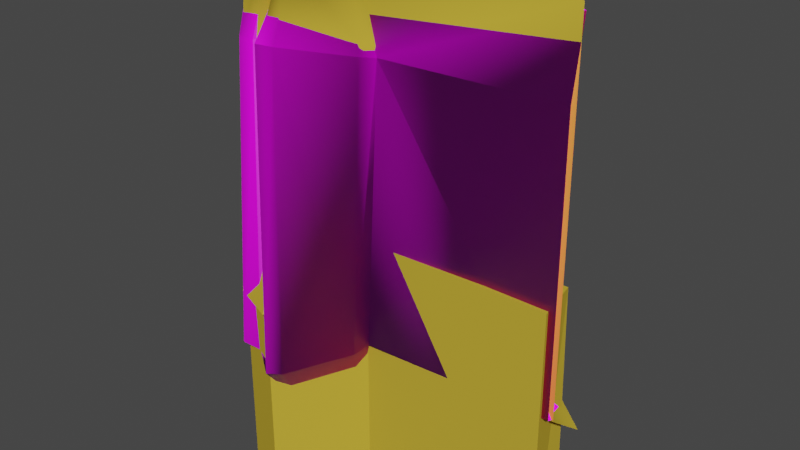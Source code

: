 # Source: wall_right.blend  (saved by Blender 2.93.21; exported with 4.5.12 LTS)
import bpy
from mathutils import Matrix  # noqa: F401  (used for matrix-valued properties, if any)

bpy.ops.wm.read_factory_settings(use_empty=True)
scene = bpy.context.scene
scene.name = 'Scene'

# ---- collections
col_collection = bpy.data.collections.new('Collection'); scene.collection.children.link(col_collection)

# ---- images (referenced by path relative to the original .blend; pixels are not part of the script)
import os
ASSET_DIR = os.environ.get("B2B_ASSET_DIR", "")  # directory of the original .blend (textures are referenced by path, not embedded)
HERE = os.path.dirname(os.path.abspath(__file__))  # packed textures are extracted next to this script under _unpacked/

def load_image(name, relpath, width, height, colorspace="sRGB"):
    """Load a texture the original file referenced (path relative to the .blend, or extracted next to this script)."""
    p = next((c for c in (os.path.join(HERE, relpath), os.path.join(ASSET_DIR, relpath)) if relpath and os.path.exists(c)), "")
    if p:
        img = bpy.data.images.load(p, check_existing=True)
        img.name = name
    else:  # same state as the original file: an image datablock whose file is absent (Cycles renders it pink)
        img = bpy.data.images.new(name, width, height)
        img.source = "FILE"
        img.filepath = "//" + (relpath or name)
    img.colorspace_settings.name = colorspace
    return img
img_hev1_dif_tif = load_image('hev1_dif.tif', 'hev1_dif.tif', 1024, 1024, 'sRGB')
img_hev1_bump_tif = load_image('hev1_bump.tif', 'hev1_bump.tif', 1024, 1024, 'sRGB')
img_hev2_dif_tif = load_image('hev2_dif.tif', 'hev2_dif.tif', 1024, 1024, 'sRGB')
img_hev2_bump_tif = load_image('hev2_bump.tif', 'hev2_bump.tif', 1024, 1024, 'sRGB')
img_hev_decals01_tif = load_image('hev_decals01.tif', 'hev_decals01.tif', 1024, 1024, 'sRGB')
img_cr_pelican_hull_detail_tif = load_image('cr_pelican_hull_detail.tif', 'cr_pelican_hull_detail.tif', 1024, 1024, 'sRGB')
img_longsword_x_burn_illum_tif = load_image('longsword_x_burn_illum.tif', 'longsword_x_burn_illum.tif', 1024, 1024, 'sRGB')
img_longsword_x_burn_tif = load_image('longsword_x_burn.tif', 'longsword_x_burn.tif', 1024, 1024, 'sRGB')

# ---- materials (node trees are filled in below, after node groups)
mat_hev1 = bpy.data.materials.new('hev1')
mat_hev1.use_transparent_shadow = False
mat_hev1.diffuse_color = (0.5225, 0.6282, 0.1074, 1.0)
mat_hev2 = bpy.data.materials.new('hev2')
mat_hev2.use_transparent_shadow = False
mat_hev2.diffuse_color = (0.2007, 0.7765, 0.08404, 1.0)
mat_hev_decals = bpy.data.materials.new('hev_decals')
mat_hev_decals.use_transparent_shadow = False
mat_hev_decals.diffuse_color = (0.5282, 0.08286, 0.308, 1.0)
mat_hev1_destroyed = bpy.data.materials.new('hev1_destroyed')
mat_hev1_destroyed.use_transparent_shadow = False
mat_hev2_destroyed = bpy.data.materials.new('hev2_destroyed')
mat_hev2_destroyed.use_transparent_shadow = False
mat_longsword_burn = bpy.data.materials.new('longsword_burn')
mat_longsword_burn.use_transparent_shadow = False
mat_hard_metal_thick = bpy.data.materials.new('hard_metal_thick')
mat_hard_metal_thick.use_transparent_shadow = False
mat_hard_metal_thick.diffuse_color = (0.5694, 0.4023, 0.04019, 1.0)

# ---- material node trees
mat_hev1.use_nodes = True; mat_hev1.node_tree.nodes.clear()
_N = mat_hev1.node_tree.nodes; _L = mat_hev1.node_tree.links
n0 = _N.new('ShaderNodeBsdfPrincipled'); n0.name = 'Principled BSDF'; n0.location = (10, 300)
n0.distribution = 'GGX'
n0.subsurface_method = 'BURLEY'
n0.inputs[3].default_value = 1.45
n0.inputs[27].default_value = (0.0, 0.0, 0.0, 1.0)
n0.inputs[28].default_value = 1.0
n1 = _N.new('ShaderNodeOutputMaterial'); n1.name = 'Material Output'; n1.location = (300, 300)
n2 = _N.new('ShaderNodeTexImage'); n2.name = 'Image Texture'; n2.location = (-428, 253)
n2.image = img_hev1_dif_tif
n3 = _N.new('ShaderNodeNormalMap'); n3.name = 'Normal Map'; n3.location = (-182, -138)
n4 = _N.new('ShaderNodeTexImage'); n4.name = 'Image Texture.001'; n4.location = (-482, -113)
n4.image = img_hev1_bump_tif
_L.new(n0.outputs[0], n1.inputs[0])
_L.new(n2.outputs[0], n0.inputs[0])
_L.new(n4.outputs[0], n3.inputs[1])
_L.new(n3.outputs[0], n0.inputs[5])
n1.is_active_output = True
mat_hev2.use_nodes = True; mat_hev2.node_tree.nodes.clear()
_N = mat_hev2.node_tree.nodes; _L = mat_hev2.node_tree.links
n0 = _N.new('ShaderNodeBsdfPrincipled'); n0.name = 'Principled BSDF'; n0.location = (10, 300)
n0.distribution = 'GGX'
n0.subsurface_method = 'BURLEY'
n0.inputs[3].default_value = 1.45
n0.inputs[27].default_value = (0.0, 0.0, 0.0, 1.0)
n0.inputs[28].default_value = 1.0
n1 = _N.new('ShaderNodeOutputMaterial'); n1.name = 'Material Output'; n1.location = (300, 300)
n2 = _N.new('ShaderNodeTexImage'); n2.name = 'Image Texture'; n2.location = (-466, 247)
n2.image = img_hev2_dif_tif
n3 = _N.new('ShaderNodeTexImage'); n3.name = 'Image Texture.001'; n3.location = (-531, -90)
n3.image = img_hev2_bump_tif
n4 = _N.new('ShaderNodeNormalMap'); n4.name = 'Normal Map'; n4.location = (-193, -53)
_L.new(n0.outputs[0], n1.inputs[0])
_L.new(n2.outputs[0], n0.inputs[0])
_L.new(n3.outputs[0], n4.inputs[1])
_L.new(n4.outputs[0], n0.inputs[5])
n1.is_active_output = True
mat_hev_decals.use_nodes = True; mat_hev_decals.node_tree.nodes.clear()
_N = mat_hev_decals.node_tree.nodes; _L = mat_hev_decals.node_tree.links
n0 = _N.new('ShaderNodeBsdfPrincipled'); n0.name = 'Principled BSDF'; n0.location = (10, 300)
n0.distribution = 'GGX'
n0.subsurface_method = 'BURLEY'
n0.inputs[3].default_value = 1.45
n0.inputs[27].default_value = (0.0, 0.0, 0.0, 1.0)
n0.inputs[28].default_value = 1.0
n1 = _N.new('ShaderNodeOutputMaterial'); n1.name = 'Material Output'; n1.location = (300, 300)
n2 = _N.new('ShaderNodeTexImage'); n2.name = 'Image Texture'; n2.location = (-297, 162)
n2.image = img_hev_decals01_tif
_L.new(n0.outputs[0], n1.inputs[0])
_L.new(n2.outputs[0], n0.inputs[0])
n1.is_active_output = True
mat_hev1_destroyed.use_nodes = True; mat_hev1_destroyed.node_tree.nodes.clear()
_N = mat_hev1_destroyed.node_tree.nodes; _L = mat_hev1_destroyed.node_tree.links
n0 = _N.new('ShaderNodeOutputMaterial'); n0.name = 'Material Output'; n0.location = (300, 300)
n1 = _N.new('ShaderNodeBsdfPrincipled'); n1.name = 'Principled BSDF'; n1.location = (10, 300)
n1.distribution = 'GGX'
n1.subsurface_method = 'BURLEY'
n1.inputs[3].default_value = 1.45
n1.inputs[27].default_value = (0.0, 0.0, 0.0, 1.0)
n1.inputs[28].default_value = 1.0
n2 = _N.new('ShaderNodeTexImage'); n2.name = 'Image Texture'; n2.location = (-904, 266)
n2.image = img_hev1_dif_tif
n3 = _N.new('ShaderNodeBrightContrast'); n3.name = 'Bright/Contrast'; n3.location = (-211, 179)
n4 = _N.new('ShaderNodeTexImage'); n4.name = 'Image Texture.002'; n4.location = (-606, -34)
n4.image = img_cr_pelican_hull_detail_tif
n5 = _N.new('ShaderNodeTexImage'); n5.name = 'Image Texture.001'; n5.location = (-670, -353)
n5.image = img_hev1_bump_tif
n6 = _N.new('ShaderNodeNormalMap'); n6.name = 'Normal Map'; n6.location = (-295, -279)
_L.new(n1.outputs[0], n0.inputs[0])
_L.new(n2.outputs[0], n3.inputs[0])
_L.new(n3.outputs[0], n1.inputs[0])
_L.new(n4.outputs[0], n3.inputs[2])
_L.new(n5.outputs[0], n6.inputs[1])
_L.new(n6.outputs[0], n1.inputs[5])
n0.is_active_output = True
mat_hev2_destroyed.use_nodes = True; mat_hev2_destroyed.node_tree.nodes.clear()
_N = mat_hev2_destroyed.node_tree.nodes; _L = mat_hev2_destroyed.node_tree.links
n0 = _N.new('ShaderNodeBsdfPrincipled'); n0.name = 'Principled BSDF'; n0.location = (10, 300)
n0.distribution = 'GGX'
n0.subsurface_method = 'BURLEY'
n0.inputs[3].default_value = 1.45
n0.inputs[27].default_value = (0.0, 0.0, 0.0, 1.0)
n0.inputs[28].default_value = 1.0
n1 = _N.new('ShaderNodeOutputMaterial'); n1.name = 'Material Output'; n1.location = (300, 300)
n2 = _N.new('ShaderNodeTexImage'); n2.name = 'Image Texture'; n2.location = (-774, 299)
n2.image = img_hev2_dif_tif
n3 = _N.new('ShaderNodeNormalMap'); n3.name = 'Normal Map'; n3.location = (-223, -206)
n4 = _N.new('ShaderNodeTexImage'); n4.name = 'Image Texture.001'; n4.location = (-585, -238)
n4.image = img_hev2_bump_tif
n5 = _N.new('ShaderNodeBrightContrast'); n5.name = 'Bright/Contrast'; n5.location = (-284, 238)
n6 = _N.new('ShaderNodeTexImage'); n6.name = 'Image Texture.002'; n6.location = (-775, 48)
n6.width = 243
n6.image = img_cr_pelican_hull_detail_tif
_L.new(n0.outputs[0], n1.inputs[0])
_L.new(n4.outputs[0], n3.inputs[1])
_L.new(n3.outputs[0], n0.inputs[5])
_L.new(n2.outputs[0], n5.inputs[0])
_L.new(n5.outputs[0], n0.inputs[0])
_L.new(n6.outputs[0], n5.inputs[2])
n1.is_active_output = True
mat_longsword_burn.use_nodes = True; mat_longsword_burn.node_tree.nodes.clear()
_N = mat_longsword_burn.node_tree.nodes; _L = mat_longsword_burn.node_tree.links
n0 = _N.new('ShaderNodeBsdfPrincipled'); n0.name = 'Principled BSDF'; n0.location = (10, 300)
n0.distribution = 'GGX'
n0.subsurface_method = 'BURLEY'
n0.inputs[3].default_value = 1.45
n0.inputs[28].default_value = 1.0
n1 = _N.new('ShaderNodeOutputMaterial'); n1.name = 'Material Output'; n1.location = (300, 300)
n2 = _N.new('ShaderNodeTexImage'); n2.name = 'Image Texture.001'; n2.location = (-380, -68)
n2.image = img_longsword_x_burn_illum_tif
n3 = _N.new('ShaderNodeTexImage'); n3.name = 'Image Texture'; n3.location = (-386, 291)
n3.image = img_longsword_x_burn_tif
_L.new(n0.outputs[0], n1.inputs[0])
_L.new(n2.outputs[0], n0.inputs[27])
_L.new(n3.outputs[0], n0.inputs[0])
n1.is_active_output = True

# ---- world
world_world = bpy.data.worlds.new('World'); scene.world = world_world
world_world.use_nodes = True; world_world.node_tree.nodes.clear()
_N = world_world.node_tree.nodes; _L = world_world.node_tree.links
n0 = _N.new('ShaderNodeOutputWorld'); n0.name = 'World Output'; n0.location = (300, 300)
n1 = _N.new('ShaderNodeBackground'); n1.name = 'Background'; n1.location = (10, 300)
n1.inputs[0].default_value = (0.05088, 0.05088, 0.05088, 1.0)
_L.new(n1.outputs[0], n0.inputs[0])
n0.is_active_output = True
world_world.color = (0.05088, 0.05088, 0.05088)
world_world.use_sun_shadow = False
world_world.sun_shadow_jitter_overblur = 0.0

# ---- meshes
me_albatross = bpy.data.meshes.new('albatross')
me_albatross.from_pydata([(198.9, -154.2, 163.4), (201.7, -152.3, 205.6), (100.4, -151.0, 204.0), (58.07, -159.0, 65.01), (192.6, -144.4, 243.9), (59.13, -142.8, 241.6), (91.35, -143.2, 242.2), (44.41, -171.4, 60.87), (51.31, -202.5, 214.1), (46.44, -154.9, 243.9), (200.2, -152.8, 64.66), (98.94, -157.2, 64.91), (46.03, -209.2, 45.48), (46.59, -183.9, 34.24), (215.8, -175.0, 55.31), (100.1, -168.0, 60.48), (210.5, -151.5, 42.38), (81.65, -210.1, 216.6), (79.81, -214.4, 41.95), (71.54, -218.0, 40.85), (58.18, -200.9, 48.35), (58.52, -208.7, 45.19), (112.9, -175.6, 209.4), (109.0, -179.7, 54.69), (105.9, -187.8, 51.59), (90.99, -167.8, 247.1), (215.6, -168.9, 249.0), (216.2, -176.4, 211.9), (109.3, -183.9, 211.1), (73.51, -194.6, 213.5), (73.23, -213.3, 217.3), (60.89, -194.4, 213.6), (60.76, -202.8, 214.1), (71.07, -186.8, 250.7), (45.95, -186.5, 250.2), (58.45, -186.7, 250.4), (70.78, -200.2, 48.07), (72.12, -186.5, 0.8015), (90.64, -166.2, 6.036), (53.39, -170.1, 5.855), (71.56, -150.2, 10.98), (79.26, -150.9, 46.98)], [], [(10, 14, 16), (15, 23, 38), (11, 2, 0), (6, 2, 5), (0, 2, 1), (2, 3, 5), (2, 6, 4), (9, 8, 34), (2, 11, 3), (7, 12, 8), (5, 3, 7), (9, 7, 8), (7, 9, 5), (21, 12, 13), (16, 14, 15), (23, 15, 14), (15, 41, 16), (19, 18, 17), (19, 30, 29), (29, 36, 19), (20, 31, 32), (24, 28, 17), (17, 18, 24), (17, 30, 19), (36, 29, 31), (32, 8, 12), (12, 21, 32), (31, 20, 36), (32, 21, 20), (24, 23, 22), (22, 23, 14), (14, 27, 22), (26, 25, 22), (22, 28, 24), (22, 27, 26), (0, 10, 11), (33, 30, 17), (25, 28, 22), (33, 17, 28), (33, 29, 30), (35, 32, 31), (29, 33, 35), (8, 32, 35), (28, 25, 33), (11, 41, 3), (35, 34, 8), (13, 7, 41), (24, 38, 23), (12, 7, 13), (11, 10, 16), (7, 3, 41), (20, 21, 36), (41, 11, 16), (18, 19, 37), (21, 37, 19), (39, 13, 41), (38, 24, 18), (18, 37, 38), (15, 38, 41), (40, 38, 37), (37, 39, 40), (21, 13, 37), (13, 39, 37), (35, 31, 29), (4, 1, 2), (41, 40, 39), (38, 40, 41), (21, 19, 36), (10, 0, 14), (14, 0, 27), (0, 1, 27), (27, 1, 26), (1, 4, 26), (26, 4, 25), (4, 6, 25), (25, 6, 33), (6, 5, 33), (33, 5, 35), (35, 5, 34), (5, 9, 34)])
me_albatross.polygons.foreach_set('material_index', [5, 3, 4, 4, 4, 4, 4, 4, 4, 4, 4, 4, 4, 4, 4, 4, 4, 3, 3, 3, 3, 3, 3, 3, 3, 3, 3, 3, 3, 3, 3, 3, 3, 3, 3, 4, 3, 3, 3, 3, 3, 3, 3, 3, 5, 3, 5, 3, 5, 5, 5, 3, 5, 3, 3, 3, 3, 3, 3, 3, 3, 3, 3, 3, 4, 3, 3, 3, 5, 5, 5, 5, 5, 5, 5, 5, 5, 5, 5, 5])
_uv = me_albatross.uv_layers.new(name='UVMap_0')
_uv.uv.foreach_set('vector', [0.5194, 0.2438, 0.4359, 0.2385, 0.5351, 0.1931, 0.2827, 0.7269, 0.2653, 0.7269, 0.2796, 0.6714, 0.6121, 0.5895, 0.6117, 0.9143, 0.8135, 0.8114, 0.5948, 0.9927, 0.6117, 0.9143, 0.5303, 0.9926, 0.8135, 0.8114, 0.6117, 0.9143, 0.8135, 0.9143, 0.6117, 0.9143, 0.5303, 0.5892, 0.5303, 0.9926, 0.6117, 0.9143, 0.5948, 0.9927, 0.7965, 0.9927, 0.4949, 0.9926, 0.4137, 0.9139, 0.4306, 0.9926, 0.6117, 0.9143, 0.6121, 0.5895, 0.5303, 0.5892, 0.4949, 0.5892, 0.4132, 0.5892, 0.4137, 0.9139, 0.5303, 0.9926, 0.5303, 0.5892, 0.4949, 0.5892, 0.4949, 0.9926, 0.4949, 0.5892, 0.4137, 0.9139, 0.4949, 0.5892, 0.4949, 0.9926, 0.5303, 0.9926, 0.3525, 0.2399, 0.3666, 0.2399, 0.3666, 0.2092, 0.1754, 0.1698, 0.1754, 0.1982, 0.3056, 0.184, 0.2941, 0.1989, 0.3056, 0.184, 0.1754, 0.1982, 0.3056, 0.184, 0.3279, 0.1706, 0.1754, 0.1698, 0.4272, 0.08689, 0.4272, 0.07807, 0.2549, 0.07801, 0.3307, 0.7368, 0.5031, 0.7368, 0.5031, 0.7166, 0.5031, 0.7166, 0.3307, 0.7166, 0.3307, 0.7368, 0.3307, 0.7026, 0.5031, 0.7026, 0.5019, 0.6938, 0.4272, 0.03735, 0.2549, 0.03741, 0.2549, 0.07801, 0.2549, 0.07801, 0.4272, 0.07807, 0.4272, 0.03735, 0.2549, 0.07801, 0.2548, 0.08686, 0.4272, 0.08689, 0.3307, 0.7163, 0.5031, 0.7163, 0.5031, 0.7029, 0.5019, 0.6938, 0.502, 0.6806, 0.3307, 0.6806, 0.3307, 0.6806, 0.3307, 0.6938, 0.5019, 0.6938, 0.5031, 0.7029, 0.3307, 0.7029, 0.3307, 0.7163, 0.5019, 0.6938, 0.3307, 0.6938, 0.3307, 0.7026, 0.4272, 0.03735, 0.4272, 0.02852, 0.2548, 0.02855, 0.6499, 0.3543, 0.6498, 0.1775, 0.5358, 0.1774, 0.5358, 0.1774, 0.5358, 0.3543, 0.6499, 0.3543, 0.5358, 0.3955, 0.6709, 0.3955, 0.6499, 0.3543, 0.2548, 0.02855, 0.2549, 0.03741, 0.4272, 0.03735, 0.6499, 0.3543, 0.5358, 0.3543, 0.5358, 0.3955, 0.8135, 0.8114, 0.8139, 0.5895, 0.6121, 0.5895, 0.2147, 0.07236, 0.2548, 0.08686, 0.2549, 0.07801, 0.2147, 0.04306, 0.2549, 0.03741, 0.2548, 0.02855, 0.2147, 0.07236, 0.2549, 0.07801, 0.2549, 0.03741, 0.5432, 0.7163, 0.5031, 0.7166, 0.5031, 0.7368, 0.5432, 0.7029, 0.5019, 0.6938, 0.5031, 0.7026, 0.5031, 0.7163, 0.5432, 0.7163, 0.5432, 0.7029, 0.502, 0.6806, 0.5019, 0.6938, 0.5442, 0.6938, 0.2549, 0.03741, 0.2147, 0.04306, 0.2147, 0.07236, 0.6312, 0.2483, 0.7355, 0.1875, 0.7394, 0.2381, 0.5442, 0.6938, 0.5442, 0.6806, 0.502, 0.6806, 0.8083, 0.1759, 0.805, 0.2373, 0.7355, 0.1875, 0.4272, 0.03735, 0.4828, 0.04285, 0.4272, 0.02852, 0.8083, 0.1759, 0.805, 0.2373, 0.903, 0.2215, 0.6312, 0.2483, 0.5194, 0.2438, 0.5351, 0.1931, 0.805, 0.2373, 0.7394, 0.2381, 0.7355, 0.1875, 0.3307, 0.7029, 0.3219, 0.7029, 0.3307, 0.7163, 0.7355, 0.1875, 0.6312, 0.2483, 0.5351, 0.1931, 0.4272, 0.07807, 0.4272, 0.08689, 0.4828, 0.07257, 0.2827, 0.7269, 0.2796, 0.6714, 0.2653, 0.7269, 0.09268, 0.8586, 0.08149, 0.8937, 0.1326, 0.8937, 0.4828, 0.04285, 0.4272, 0.03735, 0.4272, 0.07807, 0.4272, 0.07807, 0.4828, 0.07257, 0.4828, 0.04285, 0.2827, 0.7269, 0.2796, 0.6714, 0.3064, 0.7065, 0.5096, 0.04334, 0.4828, 0.04285, 0.4828, 0.07257, 0.4828, 0.07257, 0.5096, 0.07209, 0.5096, 0.04334, 0.2827, 0.7269, 0.3064, 0.7065, 0.2796, 0.6714, 0.3064, 0.7065, 0.3064, 0.6714, 0.2796, 0.6714, 0.5432, 0.7029, 0.5031, 0.7029, 0.5031, 0.7163, 0.7965, 0.9927, 0.8135, 0.9143, 0.6117, 0.9143, 0.1326, 0.8937, 0.1214, 0.8586, 0.09268, 0.8586, 0.2796, 0.6714, 0.3064, 0.6714, 0.3064, 0.7065, 0.3219, 0.7029, 0.3104, 0.7163, 0.3307, 0.7163, 0.5194, 0.2438, 0.514, 0.3462, 0.4359, 0.2385, 0.4359, 0.2385, 0.514, 0.3462, 0.483, 0.4472, 0.514, 0.3462, 0.5385, 0.4572, 0.483, 0.4472, 0.483, 0.4472, 0.5385, 0.4572, 0.4949, 0.5436, 0.5385, 0.4572, 0.5455, 0.5515, 0.4949, 0.5436, 0.4949, 0.5436, 0.5455, 0.5515, 0.5283, 0.6402, 0.5455, 0.5515, 0.5876, 0.6405, 0.5283, 0.6402, 0.5283, 0.6402, 0.5876, 0.6405, 0.5764, 0.754, 0.5876, 0.6405, 0.6164, 0.6468, 0.5764, 0.754, 0.5764, 0.754, 0.6164, 0.6468, 0.665, 0.7214, 0.665, 0.7214, 0.6164, 0.6468, 0.7214, 0.7126, 0.6164, 0.6468, 0.6961, 0.6605, 0.7214, 0.7126])
_ca = me_albatross.color_attributes.new('color', 'BYTE_COLOR', 'CORNER')
_ca.data.foreach_set('color', [1.0, 1.0, 1.0, 1.0, 1.0, 1.0, 1.0, 1.0, 1.0, 1.0, 1.0, 1.0, 1.0, 1.0, 1.0, 1.0, 1.0, 1.0, 1.0, 1.0, 1.0, 1.0, 1.0, 1.0, 1.0, 1.0, 1.0, 1.0, 1.0, 1.0, 1.0, 1.0, 1.0, 1.0, 1.0, 1.0, 1.0, 1.0, 1.0, 1.0, 1.0, 1.0, 1.0, 1.0, 1.0, 1.0, 1.0, 1.0, 1.0, 1.0, 1.0, 1.0, 1.0, 1.0, 1.0, 1.0, 1.0, 1.0, 1.0, 1.0, 1.0, 1.0, 1.0, 1.0, 1.0, 1.0, 1.0, 1.0, 1.0, 1.0, 1.0, 1.0, 1.0, 1.0, 1.0, 1.0, 1.0, 1.0, 1.0, 1.0, 1.0, 1.0, 1.0, 1.0, 1.0, 1.0, 1.0, 1.0, 1.0, 1.0, 1.0, 1.0, 1.0, 1.0, 1.0, 1.0, 1.0, 1.0, 1.0, 1.0, 1.0, 1.0, 1.0, 1.0, 1.0, 1.0, 1.0, 1.0, 1.0, 1.0, 1.0, 1.0, 1.0, 1.0, 1.0, 1.0, 1.0, 1.0, 1.0, 1.0, 1.0, 1.0, 1.0, 1.0, 1.0, 1.0, 1.0, 1.0, 1.0, 1.0, 1.0, 1.0, 1.0, 1.0, 1.0, 1.0, 1.0, 1.0, 1.0, 1.0, 1.0, 1.0, 1.0, 1.0, 1.0, 1.0, 1.0, 1.0, 1.0, 1.0, 1.0, 1.0, 1.0, 1.0, 1.0, 1.0, 1.0, 1.0, 1.0, 1.0, 1.0, 1.0, 1.0, 1.0, 1.0, 1.0, 1.0, 1.0, 1.0, 1.0, 1.0, 1.0, 1.0, 1.0, 1.0, 1.0, 1.0, 1.0, 1.0, 1.0, 1.0, 1.0, 1.0, 1.0, 1.0, 1.0, 1.0, 1.0, 1.0, 1.0, 1.0, 1.0, 1.0, 1.0, 1.0, 1.0, 1.0, 1.0, 1.0, 1.0, 1.0, 1.0, 1.0, 1.0, 1.0, 1.0, 1.0, 1.0, 1.0, 1.0, 1.0, 1.0, 1.0, 1.0, 1.0, 1.0, 1.0, 1.0, 1.0, 1.0, 1.0, 1.0, 1.0, 1.0, 1.0, 1.0, 1.0, 1.0, 1.0, 1.0, 1.0, 1.0, 1.0, 1.0, 1.0, 1.0, 1.0, 1.0, 1.0, 1.0, 1.0, 1.0, 1.0, 1.0, 1.0, 1.0, 1.0, 1.0, 1.0, 1.0, 1.0, 1.0, 1.0, 1.0, 1.0, 1.0, 1.0, 1.0, 1.0, 1.0, 1.0, 1.0, 1.0, 1.0, 1.0, 1.0, 1.0, 1.0, 1.0, 1.0, 1.0, 1.0, 1.0, 1.0, 1.0, 1.0, 1.0, 1.0, 1.0, 1.0, 1.0, 1.0, 1.0, 1.0, 1.0, 1.0, 1.0, 1.0, 1.0, 1.0, 1.0, 1.0, 1.0, 1.0, 1.0, 1.0, 1.0, 1.0, 1.0, 1.0, 1.0, 1.0, 1.0, 1.0, 1.0, 1.0, 1.0, 1.0, 1.0, 1.0, 1.0, 1.0, 1.0, 1.0, 1.0, 1.0, 1.0, 1.0, 1.0, 1.0, 1.0, 1.0, 1.0, 1.0, 1.0, 1.0, 1.0, 1.0, 1.0, 1.0, 1.0, 1.0, 1.0, 1.0, 1.0, 1.0, 1.0, 1.0, 1.0, 1.0, 1.0, 1.0, 1.0, 1.0, 1.0, 1.0, 1.0, 1.0, 1.0, 1.0, 1.0, 1.0, 1.0, 1.0, 1.0, 1.0, 1.0, 1.0, 1.0, 1.0, 1.0, 1.0, 1.0, 1.0, 1.0, 1.0, 1.0, 1.0, 1.0, 1.0, 1.0, 1.0, 1.0, 1.0, 1.0, 1.0, 1.0, 1.0, 1.0, 1.0, 1.0, 1.0, 1.0, 1.0, 1.0, 1.0, 1.0, 1.0, 1.0, 1.0, 1.0, 1.0, 1.0, 1.0, 1.0, 1.0, 1.0, 1.0, 1.0, 1.0, 1.0, 1.0, 1.0, 1.0, 1.0, 1.0, 1.0, 1.0, 1.0, 1.0, 1.0, 1.0, 1.0, 1.0, 1.0, 1.0, 1.0, 1.0, 1.0, 1.0, 1.0, 1.0, 1.0, 1.0, 1.0, 1.0, 1.0, 1.0, 1.0, 1.0, 1.0, 1.0, 1.0, 1.0, 1.0, 1.0, 1.0, 1.0, 1.0, 1.0, 1.0, 1.0, 1.0, 1.0, 1.0, 1.0, 1.0, 1.0, 1.0, 1.0, 1.0, 1.0, 1.0, 1.0, 1.0, 1.0, 1.0, 1.0, 1.0, 1.0, 1.0, 1.0, 1.0, 1.0, 1.0, 1.0, 1.0, 1.0, 1.0, 1.0, 1.0, 1.0, 1.0, 1.0, 1.0, 1.0, 1.0, 1.0, 1.0, 1.0, 1.0, 1.0, 1.0, 1.0, 1.0, 1.0, 1.0, 1.0, 1.0, 1.0, 1.0, 1.0, 1.0, 1.0, 1.0, 1.0, 1.0, 1.0, 1.0, 1.0, 1.0, 1.0, 1.0, 1.0, 1.0, 1.0, 1.0, 1.0, 1.0, 1.0, 1.0, 1.0, 1.0, 1.0, 1.0, 1.0, 1.0, 1.0, 1.0, 1.0, 1.0, 1.0, 1.0, 1.0, 1.0, 1.0, 1.0, 1.0, 1.0, 1.0, 1.0, 1.0, 1.0, 1.0, 1.0, 1.0, 1.0, 1.0, 1.0, 1.0, 1.0, 1.0, 1.0, 1.0, 1.0, 1.0, 1.0, 1.0, 1.0, 1.0, 1.0, 1.0, 1.0, 1.0, 1.0, 1.0, 1.0, 1.0, 1.0, 1.0, 1.0, 1.0, 1.0, 1.0, 1.0, 1.0, 1.0, 1.0, 1.0, 1.0, 1.0, 1.0, 1.0, 1.0, 1.0, 1.0, 1.0, 1.0, 1.0, 1.0, 1.0, 1.0, 1.0, 1.0, 1.0, 1.0, 1.0, 1.0, 1.0, 1.0, 1.0, 1.0, 1.0, 1.0, 1.0, 1.0, 1.0, 1.0, 1.0, 1.0, 1.0, 1.0, 1.0, 1.0, 1.0, 1.0, 1.0, 1.0, 1.0, 1.0, 1.0, 1.0, 1.0, 1.0, 1.0, 1.0, 1.0, 1.0, 1.0, 1.0, 1.0, 1.0, 1.0, 1.0, 1.0, 1.0, 1.0, 1.0, 1.0, 1.0, 1.0, 1.0, 1.0, 1.0, 1.0, 1.0, 1.0, 1.0, 1.0, 1.0, 1.0, 1.0, 1.0, 1.0, 1.0, 1.0, 1.0, 1.0, 1.0, 1.0, 1.0, 1.0, 1.0, 1.0, 1.0, 1.0, 1.0, 1.0, 1.0, 1.0, 1.0, 1.0, 1.0, 1.0, 1.0, 1.0, 1.0, 1.0, 1.0, 1.0, 1.0, 1.0, 1.0, 1.0, 1.0, 1.0, 1.0, 1.0, 1.0, 1.0, 1.0, 1.0, 1.0, 1.0, 1.0, 1.0, 1.0, 1.0, 1.0, 1.0, 1.0, 1.0, 1.0, 1.0, 1.0, 1.0, 1.0, 1.0, 1.0, 1.0, 1.0, 1.0, 1.0, 1.0, 1.0, 1.0, 1.0, 1.0, 1.0, 1.0, 1.0, 1.0, 1.0, 1.0, 1.0, 1.0, 1.0, 1.0, 1.0, 1.0, 1.0, 1.0, 1.0, 1.0, 1.0, 1.0, 1.0, 1.0, 1.0, 1.0, 1.0, 1.0, 1.0, 1.0, 1.0, 1.0, 1.0, 1.0, 1.0, 1.0, 1.0, 1.0, 1.0, 1.0, 1.0, 1.0, 1.0, 1.0, 1.0, 1.0, 1.0, 1.0, 1.0, 1.0, 1.0, 1.0, 1.0, 1.0, 1.0, 1.0, 1.0, 1.0, 1.0, 1.0, 1.0, 1.0, 1.0, 1.0, 1.0, 1.0, 1.0, 1.0, 1.0, 1.0, 1.0, 1.0, 1.0, 1.0, 1.0, 1.0, 1.0, 1.0, 1.0, 1.0, 1.0, 1.0, 1.0, 1.0, 1.0, 1.0, 1.0, 1.0, 1.0, 1.0, 1.0, 1.0, 1.0, 1.0, 1.0, 1.0, 1.0, 1.0, 1.0, 1.0, 1.0, 1.0, 1.0, 1.0, 1.0, 1.0, 1.0, 1.0, 1.0, 1.0, 1.0, 1.0, 1.0, 1.0, 1.0, 1.0, 1.0, 1.0, 1.0, 1.0, 1.0, 1.0, 1.0, 1.0, 1.0, 1.0, 1.0, 1.0, 1.0, 1.0, 1.0, 1.0, 1.0, 1.0, 1.0, 1.0, 1.0, 1.0, 1.0, 1.0, 1.0, 1.0, 1.0, 1.0, 1.0, 1.0, 1.0, 1.0, 1.0, 1.0, 1.0, 1.0, 1.0, 1.0, 1.0, 1.0, 1.0, 1.0, 1.0, 1.0, 1.0, 1.0, 1.0, 1.0, 1.0, 1.0, 1.0, 1.0, 1.0, 1.0, 1.0, 1.0, 1.0, 1.0, 1.0, 1.0, 1.0, 1.0, 1.0, 1.0, 1.0, 1.0, 1.0, 1.0, 1.0, 1.0, 1.0, 1.0, 1.0, 1.0, 1.0, 1.0, 1.0, 1.0, 1.0, 1.0, 1.0, 1.0, 1.0, 1.0, 1.0, 1.0, 1.0, 1.0, 1.0, 1.0, 1.0, 1.0, 1.0, 1.0, 1.0, 1.0, 1.0, 1.0, 1.0, 1.0, 1.0, 1.0, 1.0, 1.0, 1.0, 1.0, 1.0, 1.0, 1.0, 1.0, 1.0, 1.0, 1.0, 1.0, 1.0, 1.0, 1.0, 1.0, 1.0, 1.0, 1.0, 1.0, 1.0, 1.0, 1.0, 1.0, 1.0, 1.0, 1.0, 1.0, 1.0, 1.0, 1.0, 1.0, 1.0, 1.0, 1.0, 1.0, 1.0, 1.0])
me_albatross.materials.append(mat_hev1)
me_albatross.materials.append(mat_hev2)
me_albatross.materials.append(mat_hev_decals)
me_albatross.materials.append(mat_hev1_destroyed)
me_albatross.materials.append(mat_hev2_destroyed)
me_albatross.materials.append(mat_longsword_burn)
me_albatross.use_remesh_fix_poles = True
me_albatross.use_remesh_preserve_attributes = False
me_albatross.update()
me_albatross.normals_split_custom_set([tuple(v) for v in zip(*[iter([0.93, -0.1071, -0.3515, 0.7937, 0.4386, 0.4214, 0.9841, -0.06818, -0.1641, 0.7303, 0.6755, -0.1013, 0.8654, -0.3569, -0.3518, 0.687, 0.2094, -0.6959, 0.01668, 0.7378, 0.6748, 0.01334, 0.9989, -0.04448, -0.6213, 0.7819, -0.05026, 0.02101, 0.5536, -0.8325, 0.01521, 0.9803, -0.197, -0.2075, 0.3823, -0.9005, -0.6207, 0.7808, -0.0719, 0.01311, 0.9989, -0.04504, -0.7079, 0.6939, -0.132, 0.1136, 0.9893, -0.09111, -0.1569, 0.6424, 0.7502, -0.1672, 0.4957, -0.8523, 0.01521, 0.9803, -0.197, 0.02104, 0.5536, -0.8325, -0.4891, 0.4597, -0.7413, -0.4265, 0.05554, -0.9028, -0.9899, -0.01312, -0.1413, -0.6514, -0.1403, -0.7457, -0.04325, 0.9981, -0.04386, -0.02223, 0.7372, 0.6753, -0.215, 0.5757, 0.7889, -0.5338, 0.1968, 0.8224, -0.5294, -0.7892, -0.3114, -0.9978, -0.05641, 0.03352, -0.1978, 0.4864, -0.851, -0.1977, 0.6249, 0.7553, -0.5357, 0.3278, 0.7782, -0.5802, 0.08452, -0.8101, -0.5629, 0.2324, 0.7932, -0.9931, -0.1152, 0.0214, -0.5359, 0.3092, 0.7856, -0.5558, 0.1627, -0.8153, -0.2337, 0.4716, -0.8503, -0.002569, -0.4048, -0.9144, -0.5555, -0.6643, -0.5002, 0.005841, 0.01139, -0.9999, -0.03254, -0.1001, -0.9944, -0.07312, -0.4529, -0.8886, -0.0005499, -0.5656, -0.8247, -0.01392, 0.4361, -0.8998, -0.04193, -0.296, -0.9543, -0.05403, -0.1688, -0.9842, -0.0441, -0.4055, -0.913, -0.03768, 0.1693, -0.9848, -0.03169, 0.08146, -0.9962, -0.3107, -0.9505, 0.003416, 0.5709, -0.8103, -0.1323, 0.5586, -0.7977, 0.2273, -0.3474, -0.937, 0.03655, -0.5218, -0.8087, 0.2716, -0.7181, -0.6799, 0.1485, -0.6712, -0.7407, 0.03019, -0.5345, -0.6975, 0.4773, -0.2864, -0.953, -0.09894, 0.5774, -0.5634, 0.5909, 0.6987, -0.7039, 0.1278, 0.6678, -0.7307, 0.1419, 0.8062, -0.5687, -0.163, 0.8137, -0.5467, 0.1978, 0.5325, -0.8136, 0.2335, 0.5473, -0.8053, 0.2281, 0.5647, -0.8075, -0.1704, 0.8398, -0.5276, -0.1277, 0.5294, -0.8182, 0.2243, -0.5215, -0.8201, 0.2355, -0.3513, -0.9355, 0.03782, -0.5762, -0.548, 0.6063, -0.7189, -0.6946, 0.02715, 0.697, -0.7166, 0.02372, 0.6631, -0.7411, 0.1054, -0.03423, -0.9883, 0.1488, -0.02575, -0.9989, 0.0402, 0.04789, -0.9983, 0.03379, 0.06229, -0.8784, 0.4738, 0.7161, -0.6915, 0.09525, 0.7442, -0.6677, 0.01609, 0.6174, -0.5235, 0.5872, -0.5353, -0.5834, 0.6108, 0.7137, -0.6938, 0.09587, 0.05997, -0.9211, 0.3846, 0.6161, -0.6356, 0.4652, 0.8425, -0.5, -0.2005, 0.9016, -0.3701, -0.2238, 0.5092, -0.8523, 0.1194, 0.5203, -0.8431, 0.1359, 0.8946, -0.4081, -0.1819, -0.5492, -0.7451, 0.3785, -0.5877, -0.7286, 0.3518, -0.007177, -0.9999, -0.008506, 0.4746, -0.8727, 0.1147, -0.01721, -0.8586, 0.5124, 0.5277, -0.796, -0.2964, 0.4704, -0.8324, 0.2929, 0.48, -0.8513, 0.2116, 0.8135, -0.5369, 0.2234, 0.8072, -0.5674, -0.1628, 0.4702, -0.8325, 0.293, -0.01197, -0.9802, 0.1975, -0.01924, -0.8579, 0.5135, -0.6639, 0.7467, 0.04159, -0.6048, 0.5443, 0.5814, 0.002497, 0.6988, 0.7153, 0.2092, -0.791, -0.5749, -0.5151, -0.7857, 0.3426, 0.5314, -0.7512, 0.3915, 0.5419, -0.7882, -0.2919, 0.8002, -0.4843, 0.3538, 0.4699, -0.8253, 0.3131, 0.2059, -0.7919, -0.5749, 0.5266, -0.7496, 0.4011, 0.8026, -0.4828, 0.3503, 0.2016, -0.7948, -0.5724, -0.7167, -0.6911, 0.09266, -0.5341, -0.7835, 0.3178, 0.07524, -0.8601, -0.5045, 0.6529, -0.708, 0.2691, 0.6892, -0.6992, 0.1902, -0.7172, -0.69, 0.09746, 0.1998, -0.7949, -0.5729, 0.07681, -0.859, -0.5061, -0.02937, -0.9527, 0.3026, 0.6669, -0.7025, 0.2487, 0.0876, -0.8593, -0.504, 0.8013, -0.4853, 0.3498, 0.5389, -0.7904, -0.2914, 0.1785, -0.8026, -0.5691, -0.7341, 0.6257, 0.264, -0.4701, 0.7116, -0.5221, 0.3761, 0.7958, -0.4746, 0.1332, -0.8579, -0.4962, -0.1464, -0.9704, -0.1922, -0.01959, -0.9525, 0.3038, -0.7272, 0.3728, -0.5763, -0.596, -0.1368, -0.7913, 0.3754, 0.5988, -0.7075, 0.8521, -0.4269, -0.3029, 0.6872, 0.2609, -0.678, 0.899, -0.3142, -0.3049, -0.7285, -0.6795, 0.08719, -0.5502, -0.8264, 0.1199, -0.8768, 0.06564, -0.4764, 0.6615, 0.7413, -0.1136, -0.4655, 0.5841, -0.6649, 0.5394, 0.7204, 0.436, 0.2107, 0.5201, -0.8277, -0.9777, -0.101, -0.1839, 0.1188, 0.3121, -0.9426, 0.6225, -0.721, 0.3045, 0.06246, -0.9953, 0.07389, -0.5304, -0.7808, 0.3301, -0.8316, 0.3971, 0.3882, -0.4984, 0.8333, -0.2392, 0.1608, 0.4576, 0.8745, 0.5769, -0.7164, -0.3924, -0.2982, -0.9108, -0.2855, 0.02527, -0.4319, -0.9016, 0.05677, -0.9935, 0.09876, 0.01723, -0.435, -0.9003, -0.3045, -0.9019, -0.3063, -0.7498, 0.2162, -0.6253, -0.9156, -0.2211, -0.3358, 0.2254, 0.9742, 0.0108, 0.6953, 0.2567, -0.6714, 0.8496, -0.4364, -0.2962, 0.5808, -0.7129, -0.393, 0.5812, -0.7134, -0.3916, 0.02148, -0.4507, -0.8924, 0.6848, 0.2531, -0.6834, 0.725, 0.6808, -0.1043, 0.6825, 0.2183, -0.6975, 0.2416, 0.9698, 0.03302, -0.1453, 0.8976, -0.4161, 0.6678, 0.2481, -0.7018, 0.01449, -0.4669, -0.8842, 0.01453, -0.4669, -0.8842, -0.775, 0.2138, -0.5947, -0.1453, 0.8976, -0.4161, -0.03392, -0.9914, 0.1262, -0.9384, -0.1251, -0.3222, -0.02098, -0.4384, -0.8985, -0.9175, -0.2419, -0.3157, -0.7678, 0.2024, -0.6079, 0.01641, -0.4964, -0.8679, 0.08179, -0.859, -0.5053, 0.6978, -0.7023, 0.1409, -0.7181, -0.6807, 0.1445, -0.489, 0.4597, -0.7413, -0.7058, 0.6665, -0.24, 0.01532, 0.9802, -0.1972, 0.1861, 0.9824, -0.0133, -0.1375, 0.8887, -0.4374, -0.7617, 0.2101, -0.6129, 0.6571, 0.2434, -0.7134, -0.1499, 0.8886, -0.4335, 0.1787, 0.9838, -0.01361, 0.06246, -0.9953, 0.07386, -0.2936, -0.8943, -0.3376, -0.5304, -0.7808, 0.3301, 0.8464, -0.2231, 0.4835, 0.3571, 0.8574, -0.3705, 0.8164, 0.5741, 0.06323, 0.7882, 0.6135, 0.0484, 0.4775, 0.6497, -0.5915, 0.7858, 0.6185, 0.003389, 0.9877, -0.1475, 0.05188, 0.602, 0.2194, -0.7678, 0.8633, 0.4984, -0.07913, 0.8636, 0.4964, -0.08759, 0.957, -0.249, 0.149, 0.9534, 0.2653, 0.1436, 0.6785, 0.2575, 0.6879, 0.8414, -0.005952, -0.5404, 0.9133, 0.4067, 0.02306, 0.3116, 0.2623, 0.9133, -0.007086, -0.6789, 0.7342, 0.6866, 0.1872, 0.7025, -0.8083, 0.003432, 0.5887, 0.6844, 0.272, 0.6765, 0.5344, 0.571, 0.6232, -0.5016, 0.6272, 0.5958, 0.1561, -0.5326, 0.8318, 0.9018, -0.2989, 0.312, -0.1556, -0.539, 0.8278, 0.4703, 0.7819, 0.4093, 0.9675, 0.1051, 0.2298, 0.6273, 0.7736, 0.09019, 0.8202, 0.001247, 0.572, 0.6451, -0.01394, 0.764, 0.1537, 0.789, 0.5949, 0.7584, -0.2148, 0.6154, 0.5248, -0.05411, 0.8495, 0.6157, -0.4353, 0.6568, -0.5983, -0.4733, 0.6465, 0.3799, 0.5826, 0.7186])] * 3)])
me_def_shield11 = bpy.data.meshes.new('$def_shield11')
me_def_shield11.from_pydata([(-84.15, -12.78, -99.44), (84.94, -12.82, -99.87), (-84.15, 12.73, -100.7), (84.94, 12.73, -100.7), (-84.15, -12.93, 100.0), (84.94, -12.97, 100.0), (-84.15, 13.11, 100.0), (79.75, 13.11, 100.0)], [], [(3, 7, 5, 1), (2, 3, 1, 0), (0, 4, 6, 2), (4, 5, 7, 6), (6, 7, 3, 2), (0, 1, 5, 4)])
me_def_shield11.materials.append(mat_hard_metal_thick)
me_def_shield11.use_remesh_fix_poles = True
me_def_shield11.use_remesh_preserve_attributes = False
me_def_shield11.update()
me_def_shield13 = bpy.data.meshes.new('$def_shield13')
me_def_shield13.from_pydata([(-21.74, -15.52, -20.51), (3.935, -26.0, -20.51), (-21.74, 12.33, -20.52), (43.04, 12.38, -19.29), (-20.75, -7.657, 27.31), (3.637, -4.436, 27.31), (-21.74, 12.33, 27.31), (20.78, 13.93, 27.31)], [], [(7, 3, 2, 6), (5, 1, 3, 7), (3, 1, 2), (1, 0, 2), (4, 5, 7), (4, 7, 6), (5, 4, 0, 1), (4, 6, 2, 0)])
me_def_shield13.materials.append(mat_hard_metal_thick)
me_def_shield13.use_remesh_fix_poles = True
me_def_shield13.use_remesh_preserve_attributes = False
me_def_shield13.update()
me_side_board = bpy.data.meshes.new('$side_board')
me_side_board.from_pydata([(-3.659, -15.97, -31.05), (16.27, 3.955, -31.05), (-21.66, 1.877, -31.05), (-2.123, 21.48, -31.05), (-3.441, -35.4, 21.68), (35.35, 3.864, 21.68), (-31.47, -7.709, 21.68), (7.32, 31.56, 21.68)], [], [(1, 3, 7, 5), (0, 2, 3, 1), (0, 4, 6, 2), (7, 3, 2, 6), (1, 5, 4, 0), (7, 6, 4, 5)])
me_side_board.materials.append(mat_hard_metal_thick)
me_side_board.use_remesh_fix_poles = True
me_side_board.use_remesh_preserve_attributes = False
me_side_board.update()
me_strut_neck05 = bpy.data.meshes.new('$strut_neck05')
me_strut_neck05.from_pydata([(-25.42, -13.54, -80.64), (0.2719, -23.87, -80.64), (-25.42, 15.16, -80.64), (39.74, 15.1, -80.64), (-25.42, -13.28, 80.91), (0.2719, -23.61, 80.91), (-25.42, 15.05, 80.91), (39.74, 14.99, 80.91)], [], [(4, 0, 1, 5), (6, 4, 5), (6, 5, 7), (6, 2, 0, 4), (0, 2, 3), (0, 3, 1), (1, 3, 7, 5), (2, 6, 7, 3)])
me_strut_neck05.materials.append(mat_hard_metal_thick)
me_strut_neck05.use_remesh_fix_poles = True
me_strut_neck05.use_remesh_preserve_attributes = False
me_strut_neck05.update()
me_floor_hull = bpy.data.meshes.new('$floor_hull')
me_floor_hull.from_pydata([(79.25, -142.3, -9.879), (79.25, -144.8, 9.629), (-73.33, -144.8, 9.629), (-85.33, -142.3, -9.879), (79.25, -147.5, -9.879), (79.25, -171.8, 9.629), (-73.33, -171.8, 9.629), (-85.33, -147.5, -9.879)], [], [(5, 6, 7, 4), (5, 1, 2, 6), (7, 6, 3), (6, 2, 3), (1, 0, 3, 2), (1, 4, 0), (5, 4, 1), (4, 7, 3, 0)])
me_floor_hull.materials.append(mat_hard_metal_thick)
me_floor_hull.use_remesh_fix_poles = True
me_floor_hull.use_remesh_preserve_attributes = False
me_floor_hull.update()
me_albatross_collision = bpy.data.meshes.new('@albatross_collision')
me_albatross_collision.from_pydata([(200.9, -146.5, 163.0), (200.9, -146.7, 214.3), (99.59, -146.8, 214.4), (58.86, -146.2, 52.36), (192.5, -146.8, 253.5), (58.92, -147.1, 253.5), (91.15, -147.0, 253.5), (44.71, -158.8, 52.91), (51.44, -200.1, 214.7), (46.44, -159.6, 253.5), (201.1, -146.0, 52.3), (99.77, -146.2, 52.34), (44.8, -199.7, 52.75), (46.44, -180.4, 32.88), (215.8, -170.6, 52.17), (100.5, -157.9, 52.29), (215.7, -145.9, 32.97), (81.92, -207.6, 215.1), (78.35, -207.0, 51.99), (69.94, -210.4, 52.16), (57.29, -191.3, 52.51), (57.31, -199.7, 52.48), (112.5, -171.8, 214.6), (108.9, -171.2, 51.42), (105.5, -179.7, 51.49), (91.22, -172.1, 253.5), (215.9, -171.4, 253.3), (215.8, -171.3, 215.3), (109.1, -180.3, 214.6), (73.51, -191.9, 215.4), (73.55, -211.0, 215.3), (60.89, -191.9, 215.7), (60.89, -200.3, 214.5), (71.62, -191.8, 253.4), (46.5, -191.8, 253.4), (59.0, -191.8, 253.4), (69.9, -191.3, 52.24), (71.93, -196.2, 3.283), (91.27, -176.1, 0.9065), (53.89, -178.4, 1.527), (72.85, -158.7, -0.8003), (80.42, -146.3, 33.01)], [], [(10, 14, 16), (15, 23, 38), (11, 2, 0), (6, 2, 5), (0, 2, 1), (2, 3, 5), (2, 6, 4), (9, 8, 34), (2, 11, 3), (7, 12, 8), (5, 3, 7), (9, 7, 8), (7, 9, 5), (21, 12, 13), (16, 14, 15), (23, 15, 14), (15, 41, 16), (19, 18, 17), (19, 30, 29), (29, 36, 19), (20, 31, 32), (24, 28, 17), (17, 18, 24), (17, 30, 19), (36, 29, 31), (32, 8, 12), (12, 21, 32), (31, 20, 36), (32, 21, 20), (24, 23, 22), (22, 23, 14), (14, 27, 22), (26, 25, 22), (22, 28, 24), (22, 27, 26), (0, 10, 11), (33, 30, 17), (25, 28, 22), (33, 17, 28), (33, 29, 30), (35, 32, 31), (29, 33, 35), (8, 32, 35), (28, 25, 33), (11, 41, 3), (35, 34, 8), (13, 7, 41), (24, 38, 23), (12, 7, 13), (11, 10, 16), (7, 3, 41), (20, 21, 36), (41, 11, 16), (18, 19, 37), (21, 37, 19), (39, 13, 41), (38, 24, 18), (18, 37, 38), (15, 38, 41), (40, 38, 37), (37, 39, 40), (21, 13, 37), (13, 39, 37), (35, 31, 29), (4, 1, 2), (41, 40, 39), (38, 40, 41), (21, 19, 36), (10, 0, 14), (14, 0, 27), (0, 1, 27), (27, 1, 26), (1, 4, 26), (26, 4, 25), (4, 6, 25), (25, 6, 33), (6, 5, 33), (33, 5, 35), (35, 5, 34), (5, 9, 34)])
_uv = me_albatross_collision.uv_layers.new(name='UVMap_0')
_uv.uv.foreach_set('vector', [0.8139, 0.5895, 0.1754, 0.1982, 0.1754, 0.1698, 0.2827, 0.7269, 0.2653, 0.7269, 0.2796, 0.6714, 0.6121, 0.5895, 0.6117, 0.9143, 0.8135, 0.8114, 0.5948, 0.9927, 0.6117, 0.9143, 0.5303, 0.9926, 0.8135, 0.8114, 0.6117, 0.9143, 0.8135, 0.9143, 0.6117, 0.9143, 0.5303, 0.5892, 0.5303, 0.9926, 0.6117, 0.9143, 0.5948, 0.9927, 0.7965, 0.9927, 0.4949, 0.9926, 0.4137, 0.9139, 0.4306, 0.9926, 0.6117, 0.9143, 0.6121, 0.5895, 0.5303, 0.5892, 0.4949, 0.5892, 0.4132, 0.5892, 0.4137, 0.9139, 0.5303, 0.9926, 0.5303, 0.5892, 0.4949, 0.5892, 0.4949, 0.9926, 0.4949, 0.5892, 0.4137, 0.9139, 0.4949, 0.5892, 0.4949, 0.9926, 0.5303, 0.9926, 0.3525, 0.2399, 0.3666, 0.2399, 0.3666, 0.2092, 0.1754, 0.1698, 0.1754, 0.1982, 0.3056, 0.184, 0.2941, 0.1989, 0.3056, 0.184, 0.1754, 0.1982, 0.3056, 0.184, 0.3279, 0.1706, 0.1754, 0.1698, 0.4272, 0.08689, 0.4272, 0.07807, 0.2549, 0.07801, 0.3307, 0.7368, 0.5031, 0.7368, 0.5031, 0.7166, 0.5031, 0.7166, 0.3307, 0.7166, 0.3307, 0.7368, 0.3307, 0.7026, 0.5031, 0.7026, 0.5019, 0.6938, 0.4272, 0.03735, 0.2549, 0.03741, 0.2549, 0.07801, 0.2549, 0.07801, 0.4272, 0.07807, 0.4272, 0.03735, 0.2549, 0.07801, 0.2548, 0.08686, 0.4272, 0.08689, 0.3307, 0.7163, 0.5031, 0.7163, 0.5031, 0.7029, 0.5019, 0.6938, 0.502, 0.6806, 0.3307, 0.6806, 0.3307, 0.6806, 0.3307, 0.6938, 0.5019, 0.6938, 0.5031, 0.7029, 0.3307, 0.7029, 0.3307, 0.7163, 0.5019, 0.6938, 0.3307, 0.6938, 0.3307, 0.7026, 0.4272, 0.03735, 0.4272, 0.02852, 0.2548, 0.02855, 0.6499, 0.3543, 0.6498, 0.1775, 0.5358, 0.1774, 0.5358, 0.1774, 0.5358, 0.3543, 0.6499, 0.3543, 0.5358, 0.3955, 0.6709, 0.3955, 0.6499, 0.3543, 0.2548, 0.02855, 0.2549, 0.03741, 0.4272, 0.03735, 0.6499, 0.3543, 0.5358, 0.3543, 0.5358, 0.3955, 0.8135, 0.8114, 0.8139, 0.5895, 0.6121, 0.5895, 0.2147, 0.07236, 0.2548, 0.08686, 0.2549, 0.07801, 0.2147, 0.04306, 0.2549, 0.03741, 0.2548, 0.02855, 0.2147, 0.07236, 0.2549, 0.07801, 0.2549, 0.03741, 0.5432, 0.7163, 0.5031, 0.7166, 0.5031, 0.7368, 0.5432, 0.7029, 0.5019, 0.6938, 0.5031, 0.7026, 0.5031, 0.7163, 0.5432, 0.7163, 0.5432, 0.7029, 0.502, 0.6806, 0.5019, 0.6938, 0.5442, 0.6938, 0.2549, 0.03741, 0.2147, 0.04306, 0.2147, 0.07236, 0.6121, 0.5895, 0.1326, 0.8937, 0.5303, 0.5892, 0.5442, 0.6938, 0.5442, 0.6806, 0.502, 0.6806, 0.3666, 0.2092, 0.4949, 0.5892, 0.1326, 0.8937, 0.4272, 0.03735, 0.4828, 0.04285, 0.4272, 0.02852, 0.3666, 0.2399, 0.4949, 0.5892, 0.3666, 0.2092, 0.6121, 0.5895, 0.8139, 0.5895, 0.1754, 0.1698, 0.4949, 0.5892, 0.5303, 0.5892, 0.1326, 0.8937, 0.3307, 0.7029, 0.3219, 0.7029, 0.3307, 0.7163, 0.1326, 0.8937, 0.6121, 0.5895, 0.1754, 0.1698, 0.4272, 0.07807, 0.4272, 0.08689, 0.4828, 0.07257, 0.2827, 0.7269, 0.2796, 0.6714, 0.2653, 0.7269, 0.09268, 0.8586, 0.08149, 0.8937, 0.1326, 0.8937, 0.4828, 0.04285, 0.4272, 0.03735, 0.4272, 0.07807, 0.4272, 0.07807, 0.4828, 0.07257, 0.4828, 0.04285, 0.2827, 0.7269, 0.2796, 0.6714, 0.3064, 0.7065, 0.5096, 0.04334, 0.4828, 0.04285, 0.4828, 0.07257, 0.4828, 0.07257, 0.5096, 0.07209, 0.5096, 0.04334, 0.2827, 0.7269, 0.3064, 0.7065, 0.2796, 0.6714, 0.3064, 0.7065, 0.3064, 0.6714, 0.2796, 0.6714, 0.5432, 0.7029, 0.5031, 0.7029, 0.5031, 0.7163, 0.7965, 0.9927, 0.8135, 0.9143, 0.6117, 0.9143, 0.1326, 0.8937, 0.1214, 0.8586, 0.09268, 0.8586, 0.2796, 0.6714, 0.3064, 0.6714, 0.3064, 0.7065, 0.3219, 0.7029, 0.3104, 0.7163, 0.3307, 0.7163, 0.8139, 0.5895, 0.8135, 0.8114, 0.1754, 0.1982, 0.1754, 0.1982, 0.8135, 0.8114, 0.5358, 0.3543, 0.8135, 0.8114, 0.8135, 0.9143, 0.5358, 0.3543, 0.5358, 0.3543, 0.8135, 0.9143, 0.5358, 0.3955, 0.8135, 0.9143, 0.7965, 0.9927, 0.5358, 0.3955, 0.5358, 0.3955, 0.7965, 0.9927, 0.6709, 0.3955, 0.7965, 0.9927, 0.5948, 0.9927, 0.6709, 0.3955, 0.6709, 0.3955, 0.5948, 0.9927, 0.2147, 0.07236, 0.5948, 0.9927, 0.5303, 0.9926, 0.2147, 0.07236, 0.2147, 0.07236, 0.5303, 0.9926, 0.5432, 0.7029, 0.5432, 0.7029, 0.5303, 0.9926, 0.5442, 0.6806, 0.5303, 0.9926, 0.4949, 0.9926, 0.5442, 0.6806])
_ca = me_albatross_collision.color_attributes.new('color', 'BYTE_COLOR', 'CORNER')
_ca.data.foreach_set('color', [1.0, 1.0, 1.0, 1.0, 1.0, 1.0, 1.0, 1.0, 1.0, 1.0, 1.0, 1.0, 1.0, 1.0, 1.0, 1.0, 1.0, 1.0, 1.0, 1.0, 1.0, 1.0, 1.0, 1.0, 1.0, 1.0, 1.0, 1.0, 1.0, 1.0, 1.0, 1.0, 1.0, 1.0, 1.0, 1.0, 1.0, 1.0, 1.0, 1.0, 1.0, 1.0, 1.0, 1.0, 1.0, 1.0, 1.0, 1.0, 1.0, 1.0, 1.0, 1.0, 1.0, 1.0, 1.0, 1.0, 1.0, 1.0, 1.0, 1.0, 1.0, 1.0, 1.0, 1.0, 1.0, 1.0, 1.0, 1.0, 1.0, 1.0, 1.0, 1.0, 1.0, 1.0, 1.0, 1.0, 1.0, 1.0, 1.0, 1.0, 1.0, 1.0, 1.0, 1.0, 1.0, 1.0, 1.0, 1.0, 1.0, 1.0, 1.0, 1.0, 1.0, 1.0, 1.0, 1.0, 1.0, 1.0, 1.0, 1.0, 1.0, 1.0, 1.0, 1.0, 1.0, 1.0, 1.0, 1.0, 1.0, 1.0, 1.0, 1.0, 1.0, 1.0, 1.0, 1.0, 1.0, 1.0, 1.0, 1.0, 1.0, 1.0, 1.0, 1.0, 1.0, 1.0, 1.0, 1.0, 1.0, 1.0, 1.0, 1.0, 1.0, 1.0, 1.0, 1.0, 1.0, 1.0, 1.0, 1.0, 1.0, 1.0, 1.0, 1.0, 1.0, 1.0, 1.0, 1.0, 1.0, 1.0, 1.0, 1.0, 1.0, 1.0, 1.0, 1.0, 1.0, 1.0, 1.0, 1.0, 1.0, 1.0, 1.0, 1.0, 1.0, 1.0, 1.0, 1.0, 1.0, 1.0, 1.0, 1.0, 1.0, 1.0, 1.0, 1.0, 1.0, 1.0, 1.0, 1.0, 1.0, 1.0, 1.0, 1.0, 1.0, 1.0, 1.0, 1.0, 1.0, 1.0, 1.0, 1.0, 1.0, 1.0, 1.0, 1.0, 1.0, 1.0, 1.0, 1.0, 1.0, 1.0, 1.0, 1.0, 1.0, 1.0, 1.0, 1.0, 1.0, 1.0, 1.0, 1.0, 1.0, 1.0, 1.0, 1.0, 1.0, 1.0, 1.0, 1.0, 1.0, 1.0, 1.0, 1.0, 1.0, 1.0, 1.0, 1.0, 1.0, 1.0, 1.0, 1.0, 1.0, 1.0, 1.0, 1.0, 1.0, 1.0, 1.0, 1.0, 1.0, 1.0, 1.0, 1.0, 1.0, 1.0, 1.0, 1.0, 1.0, 1.0, 1.0, 1.0, 1.0, 1.0, 1.0, 1.0, 1.0, 1.0, 1.0, 1.0, 1.0, 1.0, 1.0, 1.0, 1.0, 1.0, 1.0, 1.0, 1.0, 1.0, 1.0, 1.0, 1.0, 1.0, 1.0, 1.0, 1.0, 1.0, 1.0, 1.0, 1.0, 1.0, 1.0, 1.0, 1.0, 1.0, 1.0, 1.0, 1.0, 1.0, 1.0, 1.0, 1.0, 1.0, 1.0, 1.0, 1.0, 1.0, 1.0, 1.0, 1.0, 1.0, 1.0, 1.0, 1.0, 1.0, 1.0, 1.0, 1.0, 1.0, 1.0, 1.0, 1.0, 1.0, 1.0, 1.0, 1.0, 1.0, 1.0, 1.0, 1.0, 1.0, 1.0, 1.0, 1.0, 1.0, 1.0, 1.0, 1.0, 1.0, 1.0, 1.0, 1.0, 1.0, 1.0, 1.0, 1.0, 1.0, 1.0, 1.0, 1.0, 1.0, 1.0, 1.0, 1.0, 1.0, 1.0, 1.0, 1.0, 1.0, 1.0, 1.0, 1.0, 1.0, 1.0, 1.0, 1.0, 1.0, 1.0, 1.0, 1.0, 1.0, 1.0, 1.0, 1.0, 1.0, 1.0, 1.0, 1.0, 1.0, 1.0, 1.0, 1.0, 1.0, 1.0, 1.0, 1.0, 1.0, 1.0, 1.0, 1.0, 1.0, 1.0, 1.0, 1.0, 1.0, 1.0, 1.0, 1.0, 1.0, 1.0, 1.0, 1.0, 1.0, 1.0, 1.0, 1.0, 1.0, 1.0, 1.0, 1.0, 1.0, 1.0, 1.0, 1.0, 1.0, 1.0, 1.0, 1.0, 1.0, 1.0, 1.0, 1.0, 1.0, 1.0, 1.0, 1.0, 1.0, 1.0, 1.0, 1.0, 1.0, 1.0, 1.0, 1.0, 1.0, 1.0, 1.0, 1.0, 1.0, 1.0, 1.0, 1.0, 1.0, 1.0, 1.0, 1.0, 1.0, 1.0, 1.0, 1.0, 1.0, 1.0, 1.0, 1.0, 1.0, 1.0, 1.0, 1.0, 1.0, 1.0, 1.0, 1.0, 1.0, 1.0, 1.0, 1.0, 1.0, 1.0, 1.0, 1.0, 1.0, 1.0, 1.0, 1.0, 1.0, 1.0, 1.0, 1.0, 1.0, 1.0, 1.0, 1.0, 1.0, 1.0, 1.0, 1.0, 1.0, 1.0, 1.0, 1.0, 1.0, 1.0, 1.0, 1.0, 1.0, 1.0, 1.0, 1.0, 1.0, 1.0, 1.0, 1.0, 1.0, 1.0, 1.0, 1.0, 1.0, 1.0, 1.0, 1.0, 1.0, 1.0, 1.0, 1.0, 1.0, 1.0, 1.0, 1.0, 1.0, 1.0, 1.0, 1.0, 1.0, 1.0, 1.0, 1.0, 1.0, 1.0, 1.0, 1.0, 1.0, 1.0, 1.0, 1.0, 1.0, 1.0, 1.0, 1.0, 1.0, 1.0, 1.0, 1.0, 1.0, 1.0, 1.0, 1.0, 1.0, 1.0, 1.0, 1.0, 1.0, 1.0, 1.0, 1.0, 1.0, 1.0, 1.0, 1.0, 1.0, 1.0, 1.0, 1.0, 1.0, 1.0, 1.0, 1.0, 1.0, 1.0, 1.0, 1.0, 1.0, 1.0, 1.0, 1.0, 1.0, 1.0, 1.0, 1.0, 1.0, 1.0, 1.0, 1.0, 1.0, 1.0, 1.0, 1.0, 1.0, 1.0, 1.0, 1.0, 1.0, 1.0, 1.0, 1.0, 1.0, 1.0, 1.0, 1.0, 1.0, 1.0, 1.0, 1.0, 1.0, 1.0, 1.0, 1.0, 1.0, 1.0, 1.0, 1.0, 1.0, 1.0, 1.0, 1.0, 1.0, 1.0, 1.0, 1.0, 1.0, 1.0, 1.0, 1.0, 1.0, 1.0, 1.0, 1.0, 1.0, 1.0, 1.0, 1.0, 1.0, 1.0, 1.0, 1.0, 1.0, 1.0, 1.0, 1.0, 1.0, 1.0, 1.0, 1.0, 1.0, 1.0, 1.0, 1.0, 1.0, 1.0, 1.0, 1.0, 1.0, 1.0, 1.0, 1.0, 1.0, 1.0, 1.0, 1.0, 1.0, 1.0, 1.0, 1.0, 1.0, 1.0, 1.0, 1.0, 1.0, 1.0, 1.0, 1.0, 1.0, 1.0, 1.0, 1.0, 1.0, 1.0, 1.0, 1.0, 1.0, 1.0, 1.0, 1.0, 1.0, 1.0, 1.0, 1.0, 1.0, 1.0, 1.0, 1.0, 1.0, 1.0, 1.0, 1.0, 1.0, 1.0, 1.0, 1.0, 1.0, 1.0, 1.0, 1.0, 1.0, 1.0, 1.0, 1.0, 1.0, 1.0, 1.0, 1.0, 1.0, 1.0, 1.0, 1.0, 1.0, 1.0, 1.0, 1.0, 1.0, 1.0, 1.0, 1.0, 1.0, 1.0, 1.0, 1.0, 1.0, 1.0, 1.0, 1.0, 1.0, 1.0, 1.0, 1.0, 1.0, 1.0, 1.0, 1.0, 1.0, 1.0, 1.0, 1.0, 1.0, 1.0, 1.0, 1.0, 1.0, 1.0, 1.0, 1.0, 1.0, 1.0, 1.0, 1.0, 1.0, 1.0, 1.0, 1.0, 1.0, 1.0, 1.0, 1.0, 1.0, 1.0, 1.0, 1.0, 1.0, 1.0, 1.0, 1.0, 1.0, 1.0, 1.0, 1.0, 1.0, 1.0, 1.0, 1.0, 1.0, 1.0, 1.0, 1.0, 1.0, 1.0, 1.0, 1.0, 1.0, 1.0, 1.0, 1.0, 1.0, 1.0, 1.0, 1.0, 1.0, 1.0, 1.0, 1.0, 1.0, 1.0, 1.0, 1.0, 1.0, 1.0, 1.0, 1.0, 1.0, 1.0, 1.0, 1.0, 1.0, 1.0, 1.0, 1.0, 1.0, 1.0, 1.0, 1.0, 1.0, 1.0, 1.0, 1.0, 1.0, 1.0, 1.0, 1.0, 1.0, 1.0, 1.0, 1.0, 1.0, 1.0, 1.0, 1.0, 1.0, 1.0, 1.0, 1.0, 1.0, 1.0, 1.0, 1.0, 1.0, 1.0, 1.0, 1.0, 1.0, 1.0, 1.0, 1.0, 1.0, 1.0, 1.0, 1.0, 1.0, 1.0, 1.0, 1.0, 1.0, 1.0, 1.0, 1.0, 1.0, 1.0, 1.0, 1.0, 1.0, 1.0, 1.0, 1.0, 1.0, 1.0, 1.0, 1.0, 1.0, 1.0, 1.0, 1.0, 1.0, 1.0, 1.0, 1.0, 1.0, 1.0, 1.0, 1.0, 1.0, 1.0, 1.0, 1.0, 1.0, 1.0, 1.0, 1.0, 1.0, 1.0, 1.0, 1.0, 1.0, 1.0, 1.0, 1.0, 1.0, 1.0, 1.0, 1.0, 1.0, 1.0, 1.0, 1.0, 1.0, 1.0, 1.0, 1.0, 1.0, 1.0, 1.0, 1.0, 1.0, 1.0, 1.0, 1.0, 1.0, 1.0, 1.0, 1.0, 1.0, 1.0, 1.0, 1.0, 1.0, 1.0, 1.0, 1.0, 1.0, 1.0, 1.0, 1.0, 1.0, 1.0, 1.0, 1.0, 1.0, 1.0, 1.0, 1.0, 1.0, 1.0, 1.0, 1.0, 1.0, 1.0, 1.0, 1.0, 1.0, 1.0, 1.0, 1.0, 1.0, 1.0, 1.0, 1.0, 1.0, 1.0, 1.0, 1.0, 1.0, 1.0, 1.0])
me_albatross_collision.materials.append(mat_hard_metal_thick)
me_albatross_collision.use_remesh_fix_poles = True
me_albatross_collision.use_remesh_preserve_attributes = False
me_albatross_collision.update()
me_albatross_collision.normals_split_custom_set([tuple(v) for v in zip(*[iter([0.9787, -0.1853, -0.08872, 0.6942, 0.4635, 0.5507, 0.9887, -0.1176, 0.09331, 0.7579, 0.5612, -0.3326, 0.8508, -0.4944, -0.1779, 0.6969, -0.09107, -0.7113, -0.001966, 0.7042, 0.71, -0.001699, 1.0, 0.004212, -0.6332, 0.7739, 0.007795, -0.001397, 0.7101, -0.7041, -0.001748, 1.0, 0.00433, -0.2287, 0.552, -0.8019, -0.6332, 0.7739, 0.007796, -0.001645, 1.0, 0.004319, -0.7191, 0.689, -0.0905, -0.001839, 1.0, 0.004235, -0.228, 0.5455, 0.8065, -0.2287, 0.552, -0.8019, -0.001749, 1.0, 0.004329, -0.001367, 0.7101, -0.7041, -0.5084, 0.5911, -0.6262, -0.4432, 0.2288, -0.8667, -0.992, -0.001273, -0.1265, -0.6625, 0.001555, -0.749, -0.001748, 1.0, 0.004212, -0.0008801, 0.7042, 0.71, -0.2279, 0.5455, 0.8065, -0.5163, 0.2232, 0.8268, -0.5694, -0.7949, -0.2098, -0.9992, -0.00252, 0.04093, -0.1951, 0.5647, -0.8019, -0.1931, 0.5593, 0.8061, -0.5295, 0.2606, 0.8073, -0.5809, 0.1568, -0.7987, -0.5672, 0.1509, 0.8097, -0.9915, -0.1301, 0.008055, -0.5426, 0.2233, 0.8097, -0.5562, 0.2298, -0.7986, -0.2352, 0.5519, -0.8, -0.01682, -0.7162, -0.6976, -0.5811, -0.7817, -0.2266, 0.009042, -0.3626, -0.9319, 0.004074, -0.2464, -0.9692, -0.06433, -0.5757, -0.8151, -0.004786, -0.6802, -0.733, 0.006603, 0.06925, -0.9976, -0.05153, -0.6288, -0.7759, -0.05827, -0.5215, -0.8512, -0.004783, -0.6802, -0.733, 0.0001385, -0.1597, -0.9872, 0.004078, -0.2464, -0.9692, -0.3294, -0.9441, 0.0146, 0.543, -0.8215, -0.1742, 0.5451, -0.8145, 0.1987, -0.3294, -0.9441, 0.01467, -0.5043, -0.8403, 0.1989, -0.7061, -0.708, 0.01579, -0.7061, -0.708, 0.01568, -0.5631, -0.581, 0.5877, -0.3294, -0.9441, 0.0146, 0.5913, -0.5781, 0.5623, 0.7097, -0.7044, -0.01572, 0.6808, -0.7298, 0.06258, 0.8212, -0.5417, -0.1795, 0.8204, -0.5381, 0.1931, 0.5451, -0.8145, 0.1987, 0.5451, -0.8145, 0.1987, 0.543, -0.8215, -0.1742, 0.8212, -0.5417, -0.1795, 0.5451, -0.8145, 0.1987, -0.5043, -0.8403, 0.1989, -0.3294, -0.9441, 0.01464, -0.5631, -0.581, 0.5877, -0.7061, -0.708, 0.01283, 0.7097, -0.7044, -0.01571, 0.6772, -0.7331, 0.06291, -0.01479, -0.9943, 0.106, -0.008045, -1.0, -0.003043, -0.002555, -1.0, -0.003545, 0.02101, -0.8975, 0.4405, 0.6808, -0.7298, 0.06261, 0.7097, -0.7044, -0.0157, 0.5913, -0.5781, 0.5623, -0.5631, -0.581, 0.5877, 0.6808, -0.7298, 0.06261, 0.02105, -0.8975, 0.4404, 0.5913, -0.5781, 0.5623, 0.8212, -0.5417, -0.1795, 0.8731, -0.4361, -0.2182, 0.4913, -0.8656, 0.09666, 0.4895, -0.8659, 0.1028, 0.8786, -0.4366, -0.1936, -0.5728, -0.7342, 0.3643, -0.5713, -0.7341, 0.3671, 0.004994, -1.0, -0.003881, 0.4872, -0.8663, 0.1106, 0.003685, -0.9443, 0.3291, 0.5333, -0.711, -0.4584, 0.4869, -0.8662, 0.1122, 0.4912, -0.8656, 0.09662, 0.8204, -0.5381, 0.1931, 0.8212, -0.5417, -0.1795, 0.4868, -0.8663, 0.1124, 0.004995, -1.0, -0.003902, 0.001665, -0.9438, 0.3304, -0.6332, 0.7739, 0.007873, -0.5789, 0.5738, 0.5793, -0.000904, 0.7042, 0.71, 0.2098, -0.6555, -0.7255, -0.4981, -0.8472, 0.1849, 0.5485, -0.8055, 0.2244, 0.5474, -0.704, -0.4526, 0.8129, -0.5319, 0.2372, 0.4866, -0.8633, 0.1335, 0.2065, -0.6564, -0.7256, 0.5438, -0.8059, 0.2341, 0.8152, -0.5297, 0.2341, 0.2023, -0.6599, -0.7236, -0.7054, -0.7078, -0.03797, -0.5175, -0.8403, 0.1612, 0.07806, -0.7396, -0.6685, 0.6673, -0.7364, 0.1113, 0.702, -0.7113, 0.03529, -0.7058, -0.7076, -0.03304, 0.2005, -0.6599, -0.7241, 0.07958, -0.7382, -0.6699, -0.0109, -0.9944, 0.1049, 0.6808, -0.7267, 0.09226, 0.09041, -0.7387, -0.668, 0.814, -0.5321, 0.2331, 0.5444, -0.7063, -0.4525, 0.1794, -0.6686, -0.7217, -0.7083, 0.706, -0.001349, -0.4388, 0.4826, -0.758, 0.41, 0.5467, -0.7301, 0.1361, -0.7382, -0.6607, -0.1365, -0.9142, -0.3816, -0.001109, -0.9944, 0.1059, -0.7096, 0.1579, -0.6867, -0.5989, -0.3997, -0.6939, 0.4018, 0.2773, -0.8728, 0.8345, -0.5406, -0.1067, 0.6993, -0.03666, -0.7139, 0.8861, -0.4387, -0.1497, -0.7562, -0.5702, 0.3209, -0.5843, -0.7008, 0.4092, -0.872, -0.08405, -0.4822, 0.6959, 0.7089, -0.115, -0.3646, 0.5796, -0.7288, 0.4931, 0.7118, 0.5003, 0.2343, 0.1656, -0.9579, -0.9806, -0.1257, -0.1505, 0.1342, -0.06665, -0.9887, 0.5913, -0.5781, 0.5623, 0.02102, -0.8975, 0.4405, -0.5632, -0.5809, 0.5877, -0.8459, 0.4848, 0.2223, -0.5029, 0.7042, -0.5012, 0.1221, 0.7154, 0.6879, 0.5478, -0.8321, -0.08685, -0.3348, -0.9397, 0.06907, 0.00984, -0.7376, -0.6751, 0.01534, -0.8863, 0.4628, 0.001675, -0.7397, -0.6729, -0.3407, -0.939, 0.04633, -0.7385, -0.004735, -0.6742, -0.923, -0.296, -0.2457, 0.2655, 0.8988, -0.3489, 0.7071, -0.03846, -0.706, 0.8316, -0.5468, -0.09695, 0.5519, -0.8292, -0.08856, 0.5522, -0.8291, -0.08714, 0.005253, -0.7515, -0.6597, 0.6965, -0.04582, -0.7161, 0.7529, 0.5651, -0.3374, 0.6929, -0.08332, -0.7162, 0.2814, 0.9024, -0.3263, -0.1069, 0.6824, -0.7231, 0.6794, -0.05667, -0.7316, -0.002425, -0.7632, -0.6462, -0.002386, -0.7632, -0.6462, -0.7638, 0.005343, -0.6454, -0.1069, 0.6824, -0.7231, -0.07526, -0.8708, 0.4859, -0.9419, -0.2011, -0.2692, -0.03665, -0.7408, -0.6707, -0.9259, -0.3077, -0.2193, -0.7571, -0.01038, -0.6532, -0.001774, -0.7845, -0.6201, 0.08458, -0.7383, -0.6692, 0.7097, -0.7043, -0.01372, -0.7061, -0.708, 0.01495, -0.5084, 0.5911, -0.6262, -0.7191, 0.689, -0.09048, -0.001645, 1.0, 0.004082, 0.2266, 0.8989, -0.375, -0.0994, 0.6659, -0.7394, -0.7507, -0.005302, -0.6606, 0.6686, -0.06504, -0.7408, -0.1118, 0.6677, -0.736, 0.2193, 0.9003, -0.376, 0.02102, -0.8975, 0.4405, -0.3294, -0.9441, 0.01466, -0.5631, -0.581, 0.5877, 0.7907, -0.2032, 0.5775, 0.4107, 0.8274, -0.383, 0.8543, 0.5176, 0.04843, 0.8569, 0.5133, 0.04682, 0.555, 0.5816, -0.5947, 0.8552, 0.5183, 0.001786, 0.9842, -0.1286, 0.1221, 0.6398, 0.2779, -0.7165, 0.855, 0.5185, 0.001921, 0.8551, 0.5185, 0.001562, 0.9628, -0.2576, 0.08169, 0.9521, 0.2472, 0.1801, 0.6871, 0.1253, 0.7157, 0.8317, 0.1172, -0.5428, 0.9078, 0.4093, 0.09114, 0.3242, 0.07848, 0.9427, 0.01529, -0.8128, 0.5824, 0.6964, 0.05374, 0.7157, -0.7977, -0.1288, 0.5891, 0.6925, 0.1419, 0.7073, 0.5375, 0.443, 0.7175, -0.4995, 0.4859, 0.7172, 0.1782, -0.6864, 0.7051, 0.9112, -0.3402, 0.2322, -0.1335, -0.6971, 0.7044, 0.4667, 0.6914, 0.5514, 0.9699, 0.07318, 0.2321, 0.6181, 0.7502, 0.235, 0.8302, -0.0999, 0.5485, 0.6587, -0.1564, 0.736, 0.1534, 0.6557, 0.7393, 0.7721, -0.3213, 0.5483, 0.5405, -0.215, 0.8134, 0.6332, -0.548, 0.5466, -0.5802, -0.6038, 0.5466, 0.3846, 0.4325, 0.8155])] * 3)])
arm_armature = bpy.data.armatures.new('Armature')  # bones are not reproduced

# ---- objects
ob_armature = bpy.data.objects.new('Armature', arm_armature)
ob_albatross = bpy.data.objects.new('albatross', me_albatross)
ob_def_shield11 = bpy.data.objects.new('$def_shield11', me_def_shield11)
ob_def_shield13 = bpy.data.objects.new('$def_shield13', me_def_shield13)
ob_side_board = bpy.data.objects.new('$side_board', me_side_board)
ob_strut_neck05 = bpy.data.objects.new('$strut_neck05', me_strut_neck05)
ob_floor_hull = bpy.data.objects.new('$floor_hull', me_floor_hull)
ob_albatross_collision = bpy.data.objects.new('@albatross_collision', me_albatross_collision)

# ---- transforms, parenting, visibility, modifiers, constraints
ob_armature.location = (0.0, 0.0, 0.0)
ob_albatross.parent = ob_armature
ob_albatross.location = (0.0, 0.0, 0.0)
_vg = ob_albatross.vertex_groups.new(name='b_hull')
_vg.add([0, 1, 2, 3, 4, 5, 6, 7, 8, 9, 10, 11, 12, 13, 14, 15, 16, 17, 18, 19, 20, 21, 22, 23, 24, 25, 26, 27, 28, 29, 30, 31, 32, 33, 34, 35, 36, 37, 38, 39, 40, 41], 1.0, 'REPLACE')
_m = ob_albatross.modifiers.new('Armature', 'ARMATURE')
_m.object = ob_armature
_m = ob_albatross.modifiers.new('Triangulate', 'TRIANGULATE')
_m = ob_albatross.modifiers.new('EdgeSplit', 'EDGE_SPLIT')
_m.use_edge_angle = False
ob_def_shield11.parent = ob_armature
ob_def_shield11.matrix_parent_inverse = Matrix(((1.0, -0.0, 0.0, -0.0), (-0.0, 1.0, -0.0, -5.0), (0.0, -0.0, 1.0, -140.5), (-0.0, 0.0, -0.0, 1.0)))
ob_def_shield11.location = (127.5, -159.6, 154.0)
_m = ob_def_shield11.modifiers.new('Triangulate', 'TRIANGULATE')
_m = ob_def_shield11.modifiers.new('EdgeSplit', 'EDGE_SPLIT')
_m.use_edge_angle = False
ob_def_shield13.parent = ob_armature
ob_def_shield13.matrix_parent_inverse = Matrix(((1.0, -0.0, 0.0, -0.0), (-0.0, 1.0, -0.0, -5.0), (0.0, -0.0, 1.0, -140.5), (-0.0, 0.0, -0.0, 1.0)))
ob_def_shield13.location = (65.85, -185.2, 236.0)
_m = ob_def_shield13.modifiers.new('Triangulate', 'TRIANGULATE')
_m = ob_def_shield13.modifiers.new('EdgeSplit', 'EDGE_SPLIT')
_m.use_edge_angle = False
ob_side_board.parent = ob_armature
ob_side_board.matrix_parent_inverse = Matrix(((1.0, -0.0, 0.0, -0.0), (-0.0, 1.0, -0.0, -5.0), (0.0, -0.0, 1.0, -140.5), (-0.0, 0.0, -0.0, 1.0)))
ob_side_board.location = (75.54, -175.1, 30.05)
_m = ob_side_board.modifiers.new('Triangulate', 'TRIANGULATE')
_m = ob_side_board.modifiers.new('EdgeSplit', 'EDGE_SPLIT')
_m.use_edge_angle = False
ob_strut_neck05.parent = ob_armature
ob_strut_neck05.matrix_parent_inverse = Matrix(((1.0, -0.0, 0.0, -0.0), (-0.0, 1.0, -0.0, -5.0), (0.0, -0.0, 1.0, -140.5), (-0.0, 0.0, -0.0, 1.0)))
ob_strut_neck05.location = (69.53, -184.9, 134.6)
_m = ob_strut_neck05.modifiers.new('Triangulate', 'TRIANGULATE')
_m = ob_strut_neck05.modifiers.new('EdgeSplit', 'EDGE_SPLIT')
_m.use_edge_angle = False
ob_floor_hull.parent = ob_armature
ob_floor_hull.matrix_parent_inverse = Matrix(((1.0, -0.0, 0.0, -0.0), (-0.0, 1.0, -0.0, -5.0), (0.0, -0.0, 1.0, -140.5), (-0.0, 0.0, -0.0, 1.0)))
ob_floor_hull.location = (134.4, 1.576, 43.68)
ob_floor_hull.rotation_euler = (0.0, 0.0, -1.748e-07)
_m = ob_floor_hull.modifiers.new('Triangulate', 'TRIANGULATE')
_m = ob_floor_hull.modifiers.new('EdgeSplit', 'EDGE_SPLIT')
_m.use_edge_angle = False
ob_albatross_collision.parent = ob_armature
ob_albatross_collision.location = (0.0, 0.0, 0.0)
_vg = ob_albatross_collision.vertex_groups.new(name='b_hull')
_vg.add([0, 1, 2, 3, 4, 5, 6, 7, 8, 9, 10, 11, 12, 13, 14, 15, 16, 17, 18, 19, 20, 21, 22, 23, 24, 25, 26, 27, 28, 29, 30, 31, 32, 33, 34, 35, 36, 37, 38, 39, 40, 41], 1.0, 'REPLACE')
_m = ob_albatross_collision.modifiers.new('Armature', 'ARMATURE')
_m.object = ob_armature
_m = ob_albatross_collision.modifiers.new('Triangulate', 'TRIANGULATE')
_m = ob_albatross_collision.modifiers.new('EdgeSplit', 'EDGE_SPLIT')
_m.use_edge_angle = False

# ---- collection membership
col_collection.objects.link(ob_armature)
col_collection.objects.link(ob_albatross)
col_collection.objects.link(ob_def_shield11)
col_collection.objects.link(ob_def_shield13)
col_collection.objects.link(ob_side_board)
col_collection.objects.link(ob_strut_neck05)
col_collection.objects.link(ob_floor_hull)
col_collection.objects.link(ob_albatross_collision)

# ---- scene / render settings (as saved in the file)
scene.frame_start = 1; scene.frame_end = 100; scene.frame_set(1)
scene.render.engine = 'BLENDER_EEVEE_NEXT'
scene.render.fps = 30
scene.cycles.use_denoising = False
scene.cycles.samples = 128
scene.cycles.sampling_pattern = 'TABULATED_SOBOL'
scene.cycles.use_adaptive_sampling = False
scene.cycles.use_light_tree = False
scene.view_settings.view_transform = 'Filmic'
bpy.context.view_layer.update()

# ---- added for rendering (the .blend has no active camera and no usable light): camera, sun
cam_auto = bpy.data.cameras.new('AutoCamera')
cam_auto.lens = 50.0
cam_auto.sensor_width = 36.0
cam_auto.clip_end = 5279.61
ob_auto_camera = bpy.data.objects.new('AutoCamera', cam_auto)
scene.collection.objects.link(ob_auto_camera)
ob_auto_camera.location = (430.568, -540.334, 371.832)
ob_auto_camera.rotation_euler = (1.09748, -7.21219e-08, 0.694738)
scene.camera = ob_auto_camera
light_auto_sun = bpy.data.lights.new('AutoSun', 'SUN')
light_auto_sun.energy = 3.0
light_auto_sun.angle = 0.0523599
ob_auto_sun = bpy.data.objects.new('AutoSun', light_auto_sun)
scene.collection.objects.link(ob_auto_sun)
ob_auto_sun.rotation_euler = (0.872665, 0.174533, 0.523599)
bpy.context.view_layer.update()
